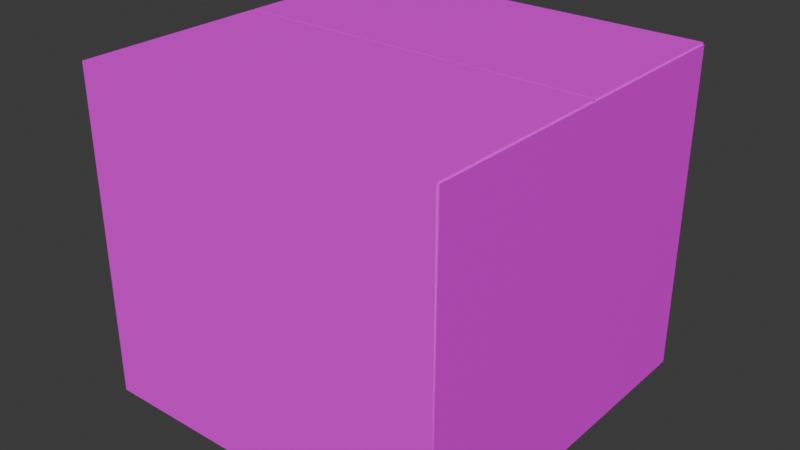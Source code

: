 # Source: CardboardBox.blend  (saved by Blender 4.0.36; exported with 4.5.12 LTS)
import bpy
from mathutils import Matrix  # noqa: F401  (used for matrix-valued properties, if any)

bpy.ops.wm.read_factory_settings(use_empty=True)
scene = bpy.context.scene
scene.name = 'Scene'

# ---- collections
col_collection = bpy.data.collections.new('Collection'); scene.collection.children.link(col_collection)

# ---- images (referenced by path relative to the original .blend; pixels are not part of the script)
import os
ASSET_DIR = os.environ.get("B2B_ASSET_DIR", "")  # directory of the original .blend (textures are referenced by path, not embedded)
HERE = os.path.dirname(os.path.abspath(__file__))  # packed textures are extracted next to this script under _unpacked/

def load_image(name, relpath, width, height, colorspace="sRGB"):
    """Load a texture the original file referenced (path relative to the .blend, or extracted next to this script)."""
    p = next((c for c in (os.path.join(HERE, relpath), os.path.join(ASSET_DIR, relpath)) if relpath and os.path.exists(c)), "")
    if p:
        img = bpy.data.images.load(p, check_existing=True)
        img.name = name
    else:  # same state as the original file: an image datablock whose file is absent (Cycles renders it pink)
        img = bpy.data.images.new(name, width, height)
        img.source = "FILE"
        img.filepath = "//" + (relpath or name)
    img.colorspace_settings.name = colorspace
    return img
img_cardboardbox_texture_png_001 = load_image('CardboardBox_Texture.png.001', 'CardboardBox_Texture.png', 1024, 1024, 'sRGB')

# ---- materials (node trees are filled in below, after node groups)
mat_material = bpy.data.materials.new('Material')
mat_material.alpha_threshold = 0.0
mat_material.use_transparent_shadow = False
mat_material.roughness = 0.5
mat_material.line_color = (0.0, 0.0, 0.0, 1.0)

# ---- material node trees
mat_material.use_nodes = True; mat_material.node_tree.nodes.clear()
_N = mat_material.node_tree.nodes; _L = mat_material.node_tree.links
n0 = _N.new('ShaderNodeOutputMaterial'); n0.name = 'Material Output'; n0.location = (300, 300)
n1 = _N.new('ShaderNodeBsdfPrincipled'); n1.name = 'Principled BSDF'; n1.location = (10, 300)
n1.inputs[3].default_value = 1.45
n2 = _N.new('ShaderNodeTexImage'); n2.name = 'Image Texture'; n2.location = (-390, 278)
n2.image = img_cardboardbox_texture_png_001
_L.new(n1.outputs[0], n0.inputs[0])
_L.new(n2.outputs[0], n1.inputs[0])
n0.is_active_output = True

# ---- world
world_world = bpy.data.worlds.new('World'); scene.world = world_world
world_world.use_nodes = True; world_world.node_tree.nodes.clear()
_N = world_world.node_tree.nodes; _L = world_world.node_tree.links
n0 = _N.new('ShaderNodeOutputWorld'); n0.name = 'World Output'; n0.location = (300, 300)
n1 = _N.new('ShaderNodeBackground'); n1.name = 'Background'; n1.location = (10, 300)
n1.inputs[0].default_value = (0.05088, 0.05088, 0.05088, 1.0)
_L.new(n1.outputs[0], n0.inputs[0])
n0.is_active_output = True
world_world.color = (0.05088, 0.05088, 0.05088)
world_world.use_sun_shadow = False
world_world.sun_shadow_jitter_overblur = 0.0

# ---- meshes
me_plane_001 = bpy.data.meshes.new('Plane.001')
me_plane_001.from_pydata([(-1.0, -1.0, 0.0), (1.0, -1.0, 0.0), (-1.0, 1.0, 0.0), (1.0, 1.0, 0.0), (-1.0, 1.0, 1.767), (1.0, 1.0, 1.767), (-1.0, -1.0, 1.767), (1.0, -1.0, 1.767), (-1.0, 0.03939, 1.767), (1.0, 0.03939, 1.767), (-1.0, 0.02715, 1.767), (1.0, 0.02715, 1.767), (-1.006, -1.006, -0.005774), (1.006, -1.006, -0.005774), (-1.006, 1.006, -0.005774), (1.006, 1.006, -0.005774), (1.01, -1.0, 1.767), (1.01, 1.0, 1.767), (-1.0, 1.007, 1.775), (1.0, 1.007, 1.775), (-1.0, -1.007, 1.775), (1.0, -1.007, 1.775), (-1.01, -1.0, 1.767), (-1.01, 1.0, 1.767), (-1.0, 0.03939, 1.777), (1.0, 0.03939, 1.777), (-1.0, 0.02715, 1.777), (1.0, 0.02715, 1.777)], [], [(0, 1, 3, 2), (3, 1, 7, 5), (2, 3, 5, 4), (1, 0, 6, 7), (0, 2, 4, 6), (4, 5, 9, 8), (7, 6, 10, 11), (12, 14, 15, 13), (15, 17, 16, 13), (14, 18, 19, 15), (13, 21, 20, 12), (12, 22, 23, 14), (18, 24, 25, 19), (21, 27, 26, 20), (5, 7, 16, 17), (3, 5, 17, 15), (7, 1, 13, 16), (2, 4, 18, 14), (5, 3, 15, 19), (1, 7, 21, 13), (6, 0, 12, 20), (6, 4, 23, 22), (0, 6, 22, 12), (4, 2, 14, 23), (8, 9, 25, 24), (4, 8, 24, 18), (9, 5, 19, 25), (11, 10, 26, 27), (7, 11, 27, 21), (10, 6, 20, 26)])
_uv = me_plane_001.uv_layers.new(name='UVMap')
_uv.uv.foreach_set('vector', [0.6651, 0.2922, 0.6651, 0.1891, 0.7518, 0.1891, 0.7518, 0.2922, 0.1191, 0.07895, 0.4438, 0.07895, 0.4438, 0.4192, 0.1191, 0.4192, 0.6132, 0.08045, 0.9356, 0.08045, 0.9356, 0.4175, 0.6132, 0.4175, 0.6124, 0.0767, 0.9372, 0.0767, 0.9372, 0.4177, 0.6124, 0.4177, 0.1183, 0.08, 0.4449, 0.08, 0.4449, 0.4192, 0.1183, 0.4192, 0.1138, 0.5922, 0.441, 0.5922, 0.441, 0.7623, 0.1138, 0.7623, 0.44, 0.9316, 0.1153, 0.9316, 0.1153, 0.7674, 0.44, 0.7674, 0.6651, 0.2922, 0.7518, 0.2922, 0.7518, 0.1891, 0.6651, 0.1891, 0.1191, 0.07895, 0.1191, 0.4192, 0.4438, 0.4192, 0.4438, 0.07895, 0.6132, 0.08045, 0.6132, 0.4175, 0.9356, 0.4175, 0.9356, 0.08045, 0.6124, 0.0767, 0.6124, 0.4177, 0.9372, 0.4177, 0.9372, 0.0767, 0.1183, 0.08, 0.1183, 0.4192, 0.4449, 0.4192, 0.4449, 0.08, 0.1138, 0.5922, 0.1138, 0.7623, 0.441, 0.7623, 0.441, 0.5922, 0.44, 0.9316, 0.44, 0.7674, 0.1153, 0.7674, 0.1153, 0.9316, 0.1191, 0.4192, 0.4438, 0.4192, 0.4438, 0.4192, 0.1191, 0.4192, 0.1191, 0.07895, 0.1191, 0.4192, 0.1191, 0.4192, 0.1191, 0.07895, 0.4438, 0.4192, 0.4438, 0.07895, 0.4438, 0.07895, 0.4438, 0.4192, 0.6132, 0.08045, 0.6132, 0.4175, 0.6132, 0.4175, 0.6132, 0.08045, 0.9356, 0.4175, 0.9356, 0.08045, 0.9356, 0.08045, 0.9356, 0.4175, 0.6124, 0.0767, 0.6124, 0.4177, 0.6124, 0.4177, 0.6124, 0.0767, 0.9372, 0.4177, 0.9372, 0.0767, 0.9372, 0.0767, 0.9372, 0.4177, 0.1183, 0.4192, 0.4449, 0.4192, 0.4449, 0.4192, 0.1183, 0.4192, 0.1183, 0.08, 0.1183, 0.4192, 0.1183, 0.4192, 0.1183, 0.08, 0.4449, 0.4192, 0.4449, 0.08, 0.4449, 0.08, 0.4449, 0.4192, 0.1138, 0.7623, 0.441, 0.7623, 0.441, 0.7623, 0.1138, 0.7623, 0.1138, 0.5922, 0.1138, 0.7623, 0.1138, 0.7623, 0.1138, 0.5922, 0.441, 0.7623, 0.441, 0.5922, 0.441, 0.5922, 0.441, 0.7623, 0.44, 0.7674, 0.1153, 0.7674, 0.1153, 0.7674, 0.44, 0.7674, 0.44, 0.9316, 0.44, 0.7674, 0.44, 0.7674, 0.44, 0.9316, 0.1153, 0.7674, 0.1153, 0.9316, 0.1153, 0.9316, 0.1153, 0.7674])
me_plane_001.materials.append(mat_material)
me_plane_001.update()
me_plane_002 = bpy.data.meshes.new('Plane.002')
me_plane_002.from_pydata([(-1.0, -1.0, 0.0), (1.0, -1.0, 0.0), (-1.0, 1.0, 0.0), (1.0, 1.0, 0.0), (-1.0, 1.0, 1.767), (1.0, 1.0, 1.767), (-1.0, -1.0, 1.767), (1.0, -1.0, 1.767), (-1.0, 0.03939, 1.767), (1.0, 0.03939, 1.767), (-1.0, 0.02715, 1.767), (1.0, 0.02715, 1.767), (-1.006, -1.006, -0.005774), (1.006, -1.006, -0.005774), (-1.006, 1.006, -0.005774), (1.006, 1.006, -0.005774), (1.01, -1.0, 1.767), (1.01, 1.0, 1.767), (-1.0, 1.007, 1.775), (1.0, 1.007, 1.775), (-1.0, -1.007, 1.775), (1.0, -1.007, 1.775), (-1.01, -1.0, 1.767), (-1.01, 1.0, 1.767), (-1.0, 0.03939, 1.777), (1.0, 0.03939, 1.777), (-1.0, 0.02715, 1.777), (1.0, 0.02715, 1.777)], [], [(0, 1, 3, 2), (3, 1, 7, 5), (2, 3, 5, 4), (1, 0, 6, 7), (0, 2, 4, 6), (4, 5, 9, 8), (7, 6, 10, 11), (12, 14, 15, 13), (15, 17, 16, 13), (14, 18, 19, 15), (13, 21, 20, 12), (12, 22, 23, 14), (18, 24, 25, 19), (21, 27, 26, 20), (5, 7, 16, 17), (3, 5, 17, 15), (7, 1, 13, 16), (2, 4, 18, 14), (5, 3, 15, 19), (1, 7, 21, 13), (6, 0, 12, 20), (6, 4, 23, 22), (0, 6, 22, 12), (4, 2, 14, 23), (8, 9, 25, 24), (4, 8, 24, 18), (9, 5, 19, 25), (11, 10, 26, 27), (7, 11, 27, 21), (10, 6, 20, 26)])
_uv = me_plane_002.uv_layers.new(name='UVMap')
_uv.uv.foreach_set('vector', [0.6651, 0.2922, 0.6651, 0.1891, 0.7518, 0.1891, 0.7518, 0.2922, 0.1191, 0.07895, 0.4438, 0.07895, 0.4438, 0.4192, 0.1191, 0.4192, 0.6132, 0.08045, 0.9356, 0.08045, 0.9356, 0.4175, 0.6132, 0.4175, 0.6124, 0.0767, 0.9372, 0.0767, 0.9372, 0.4177, 0.6124, 0.4177, 0.1183, 0.08, 0.4449, 0.08, 0.4449, 0.4192, 0.1183, 0.4192, 0.1138, 0.5922, 0.441, 0.5922, 0.441, 0.7623, 0.1138, 0.7623, 0.44, 0.9316, 0.1153, 0.9316, 0.1153, 0.7674, 0.44, 0.7674, 0.6651, 0.2922, 0.7518, 0.2922, 0.7518, 0.1891, 0.6651, 0.1891, 0.1191, 0.07895, 0.1191, 0.4192, 0.4438, 0.4192, 0.4438, 0.07895, 0.6132, 0.08045, 0.6132, 0.4175, 0.9356, 0.4175, 0.9356, 0.08045, 0.6124, 0.0767, 0.6124, 0.4177, 0.9372, 0.4177, 0.9372, 0.0767, 0.1183, 0.08, 0.1183, 0.4192, 0.4449, 0.4192, 0.4449, 0.08, 0.1138, 0.5922, 0.1138, 0.7623, 0.441, 0.7623, 0.441, 0.5922, 0.44, 0.9316, 0.44, 0.7674, 0.1153, 0.7674, 0.1153, 0.9316, 0.1191, 0.4192, 0.4438, 0.4192, 0.4438, 0.4192, 0.1191, 0.4192, 0.1191, 0.07895, 0.1191, 0.4192, 0.1191, 0.4192, 0.1191, 0.07895, 0.4438, 0.4192, 0.4438, 0.07895, 0.4438, 0.07895, 0.4438, 0.4192, 0.6132, 0.08045, 0.6132, 0.4175, 0.6132, 0.4175, 0.6132, 0.08045, 0.9356, 0.4175, 0.9356, 0.08045, 0.9356, 0.08045, 0.9356, 0.4175, 0.6124, 0.0767, 0.6124, 0.4177, 0.6124, 0.4177, 0.6124, 0.0767, 0.9372, 0.4177, 0.9372, 0.0767, 0.9372, 0.0767, 0.9372, 0.4177, 0.1183, 0.4192, 0.4449, 0.4192, 0.4449, 0.4192, 0.1183, 0.4192, 0.1183, 0.08, 0.1183, 0.4192, 0.1183, 0.4192, 0.1183, 0.08, 0.4449, 0.4192, 0.4449, 0.08, 0.4449, 0.08, 0.4449, 0.4192, 0.1138, 0.7623, 0.441, 0.7623, 0.441, 0.7623, 0.1138, 0.7623, 0.1138, 0.5922, 0.1138, 0.7623, 0.1138, 0.7623, 0.1138, 0.5922, 0.441, 0.7623, 0.441, 0.5922, 0.441, 0.5922, 0.441, 0.7623, 0.44, 0.7674, 0.1153, 0.7674, 0.1153, 0.7674, 0.44, 0.7674, 0.44, 0.9316, 0.44, 0.7674, 0.44, 0.7674, 0.44, 0.9316, 0.1153, 0.7674, 0.1153, 0.9316, 0.1153, 0.9316, 0.1153, 0.7674])
me_plane_002.materials.append(mat_material)
me_plane_002.update()
me_plane_003 = bpy.data.meshes.new('Plane.003')
me_plane_003.from_pydata([(-1.0, -1.0, 0.0), (1.0, -1.0, 0.0), (-1.0, 1.0, 0.0), (1.0, 1.0, 0.0), (-1.0, 1.0, 1.767), (1.0, 1.0, 1.767), (-1.0, -1.0, 1.767), (1.0, -1.0, 1.767), (-1.0, 0.03939, 1.767), (1.0, 0.03939, 1.767), (-1.0, 0.02715, 1.767), (1.0, 0.02715, 1.767), (-1.006, -1.006, -0.005774), (1.006, -1.006, -0.005774), (-1.006, 1.006, -0.005774), (1.006, 1.006, -0.005774), (1.01, -1.0, 1.767), (1.01, 1.0, 1.767), (-1.0, 1.007, 1.775), (1.0, 1.007, 1.775), (-1.0, -1.007, 1.775), (1.0, -1.007, 1.775), (-1.01, -1.0, 1.767), (-1.01, 1.0, 1.767), (-1.0, 0.03939, 1.777), (1.0, 0.03939, 1.777), (-1.0, 0.02715, 1.777), (1.0, 0.02715, 1.777)], [], [(0, 1, 3, 2), (3, 1, 7, 5), (2, 3, 5, 4), (1, 0, 6, 7), (0, 2, 4, 6), (4, 5, 9, 8), (7, 6, 10, 11), (12, 14, 15, 13), (15, 17, 16, 13), (14, 18, 19, 15), (13, 21, 20, 12), (12, 22, 23, 14), (18, 24, 25, 19), (21, 27, 26, 20), (5, 7, 16, 17), (3, 5, 17, 15), (7, 1, 13, 16), (2, 4, 18, 14), (5, 3, 15, 19), (1, 7, 21, 13), (6, 0, 12, 20), (6, 4, 23, 22), (0, 6, 22, 12), (4, 2, 14, 23), (8, 9, 25, 24), (4, 8, 24, 18), (9, 5, 19, 25), (11, 10, 26, 27), (7, 11, 27, 21), (10, 6, 20, 26)])
_uv = me_plane_003.uv_layers.new(name='UVMap')
_uv.uv.foreach_set('vector', [0.6651, 0.2922, 0.6651, 0.1891, 0.7518, 0.1891, 0.7518, 0.2922, 0.1191, 0.07895, 0.4438, 0.07895, 0.4438, 0.4192, 0.1191, 0.4192, 0.6132, 0.08045, 0.9356, 0.08045, 0.9356, 0.4175, 0.6132, 0.4175, 0.6124, 0.0767, 0.9372, 0.0767, 0.9372, 0.4177, 0.6124, 0.4177, 0.1183, 0.08, 0.4449, 0.08, 0.4449, 0.4192, 0.1183, 0.4192, 0.1138, 0.5922, 0.441, 0.5922, 0.441, 0.7623, 0.1138, 0.7623, 0.44, 0.9316, 0.1153, 0.9316, 0.1153, 0.7674, 0.44, 0.7674, 0.6651, 0.2922, 0.7518, 0.2922, 0.7518, 0.1891, 0.6651, 0.1891, 0.1191, 0.07895, 0.1191, 0.4192, 0.4438, 0.4192, 0.4438, 0.07895, 0.6132, 0.08045, 0.6132, 0.4175, 0.9356, 0.4175, 0.9356, 0.08045, 0.6124, 0.0767, 0.6124, 0.4177, 0.9372, 0.4177, 0.9372, 0.0767, 0.1183, 0.08, 0.1183, 0.4192, 0.4449, 0.4192, 0.4449, 0.08, 0.1138, 0.5922, 0.1138, 0.7623, 0.441, 0.7623, 0.441, 0.5922, 0.44, 0.9316, 0.44, 0.7674, 0.1153, 0.7674, 0.1153, 0.9316, 0.1191, 0.4192, 0.4438, 0.4192, 0.4438, 0.4192, 0.1191, 0.4192, 0.1191, 0.07895, 0.1191, 0.4192, 0.1191, 0.4192, 0.1191, 0.07895, 0.4438, 0.4192, 0.4438, 0.07895, 0.4438, 0.07895, 0.4438, 0.4192, 0.6132, 0.08045, 0.6132, 0.4175, 0.6132, 0.4175, 0.6132, 0.08045, 0.9356, 0.4175, 0.9356, 0.08045, 0.9356, 0.08045, 0.9356, 0.4175, 0.6124, 0.0767, 0.6124, 0.4177, 0.6124, 0.4177, 0.6124, 0.0767, 0.9372, 0.4177, 0.9372, 0.0767, 0.9372, 0.0767, 0.9372, 0.4177, 0.1183, 0.4192, 0.4449, 0.4192, 0.4449, 0.4192, 0.1183, 0.4192, 0.1183, 0.08, 0.1183, 0.4192, 0.1183, 0.4192, 0.1183, 0.08, 0.4449, 0.4192, 0.4449, 0.08, 0.4449, 0.08, 0.4449, 0.4192, 0.1138, 0.7623, 0.441, 0.7623, 0.441, 0.7623, 0.1138, 0.7623, 0.1138, 0.5922, 0.1138, 0.7623, 0.1138, 0.7623, 0.1138, 0.5922, 0.441, 0.7623, 0.441, 0.5922, 0.441, 0.5922, 0.441, 0.7623, 0.44, 0.7674, 0.1153, 0.7674, 0.1153, 0.7674, 0.44, 0.7674, 0.44, 0.9316, 0.44, 0.7674, 0.44, 0.7674, 0.44, 0.9316, 0.1153, 0.7674, 0.1153, 0.9316, 0.1153, 0.9316, 0.1153, 0.7674])
me_plane_003.materials.append(mat_material)
me_plane_003.update()

# ---- objects
ob_box = bpy.data.objects.new('Box', me_plane_001)
ob_box_big = bpy.data.objects.new('Box.Big', me_plane_002)
ob_box_small = bpy.data.objects.new('Box.Small', me_plane_003)

# ---- transforms, parenting, visibility, modifiers, constraints
ob_box.location = (0.0, 0.0, 0.0)
ob_box.scale = (0.5658, 0.5658, 0.5658)
ob_box_big.location = (0.0, 0.0, 0.0)
ob_box_big.scale = (0.8487, 0.8487, 0.8487)
ob_box_small.location = (0.0, 0.0, 0.0)
ob_box_small.scale = (0.2829, 0.2829, 0.2829)

# ---- collection membership
col_collection.objects.link(ob_box)
col_collection.objects.link(ob_box_big)
col_collection.objects.link(ob_box_small)

# ---- scene / render settings (as saved in the file)
scene.frame_start = 1; scene.frame_end = 250; scene.frame_set(1)
scene.render.engine = 'BLENDER_EEVEE_NEXT'
scene.cycles.sampling_pattern = 'TABULATED_SOBOL'
bpy.context.view_layer.update()

# ---- added for rendering (the .blend has no active camera and no usable light): camera, sun
cam_auto = bpy.data.cameras.new('AutoCamera')
cam_auto.lens = 50.0
cam_auto.sensor_width = 36.0
cam_auto.clip_end = 1000.0
ob_auto_camera = bpy.data.objects.new('AutoCamera', cam_auto)
scene.collection.objects.link(ob_auto_camera)
ob_auto_camera.location = (2.64152, -3.16982, 2.86501)
ob_auto_camera.rotation_euler = (1.09748, -7.21219e-08, 0.694738)
scene.camera = ob_auto_camera
light_auto_sun = bpy.data.lights.new('AutoSun', 'SUN')
light_auto_sun.energy = 3.0
light_auto_sun.angle = 0.0523599
ob_auto_sun = bpy.data.objects.new('AutoSun', light_auto_sun)
scene.collection.objects.link(ob_auto_sun)
ob_auto_sun.rotation_euler = (0.872665, 0.174533, 0.523599)
bpy.context.view_layer.update()
